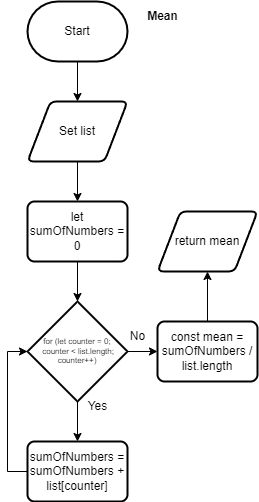

The diagram above was exported from draw.io. Its source (the exported page's mxGraphModel, read from the mxfile embedded in the PNG):
<mxGraphModel dx="1086" dy="658" grid="1" gridSize="10" guides="1" tooltips="1" connect="1" arrows="1" fold="1" page="1" pageScale="1" pageWidth="827" pageHeight="1169" math="0" shadow="0">
  <root>
    <mxCell id="0" />
    <mxCell id="1" parent="0" />
    <mxCell id="27" style="edgeStyle=none;html=1;entryX=0.5;entryY=0;entryDx=0;entryDy=0;" parent="1" edge="1">
      <mxGeometry relative="1" as="geometry">
        <mxPoint x="270" y="190" as="targetPoint" />
        <mxPoint x="270" y="150" as="sourcePoint" />
      </mxGeometry>
    </mxCell>
    <mxCell id="15" value="return mean" style="shape=parallelogram;html=1;strokeWidth=2;perimeter=parallelogramPerimeter;whiteSpace=wrap;rounded=1;arcSize=12;size=0.23;" parent="1" vertex="1">
      <mxGeometry x="350" y="300" width="100" height="60" as="geometry" />
    </mxCell>
    <mxCell id="33" style="edgeStyle=none;html=1;entryX=0.5;entryY=0;entryDx=0;entryDy=0;fontSize=12;" parent="1" edge="1">
      <mxGeometry relative="1" as="geometry">
        <mxPoint x="270" y="250" as="sourcePoint" />
        <mxPoint x="270" y="290" as="targetPoint" />
      </mxGeometry>
    </mxCell>
    <mxCell id="55" value="Set list" style="shape=parallelogram;html=1;strokeWidth=2;perimeter=parallelogramPerimeter;whiteSpace=wrap;rounded=1;arcSize=12;size=0.23;" parent="1" vertex="1">
      <mxGeometry x="220" y="190" width="100" height="60" as="geometry" />
    </mxCell>
    <mxCell id="58" style="edgeStyle=none;html=1;entryX=0.5;entryY=0;entryDx=0;entryDy=0;" parent="1" edge="1">
      <mxGeometry relative="1" as="geometry">
        <mxPoint x="270" y="390" as="targetPoint" />
        <mxPoint x="270" y="350" as="sourcePoint" />
      </mxGeometry>
    </mxCell>
    <mxCell id="62" style="edgeStyle=none;html=1;entryX=0.5;entryY=1;entryDx=0;entryDy=0;exitX=0.5;exitY=0;exitDx=0;exitDy=0;" parent="1" source="67" target="15" edge="1">
      <mxGeometry relative="1" as="geometry">
        <mxPoint x="400" y="390" as="sourcePoint" />
      </mxGeometry>
    </mxCell>
    <mxCell id="63" value="Mean" style="text;html=1;align=center;verticalAlign=middle;resizable=0;points=[];autosize=1;strokeColor=none;fillColor=none;fontStyle=1" parent="1" vertex="1">
      <mxGeometry x="330" y="90" width="50" height="30" as="geometry" />
    </mxCell>
    <mxCell id="64" value="let sumOfNumbers = 0" style="rounded=1;whiteSpace=wrap;html=1;absoluteArcSize=1;arcSize=14;strokeWidth=2;" parent="1" vertex="1">
      <mxGeometry x="220" y="290" width="100" height="60" as="geometry" />
    </mxCell>
    <mxCell id="69" style="edgeStyle=none;html=1;entryX=0.5;entryY=0;entryDx=0;entryDy=0;fontSize=8;" parent="1" source="65" target="66" edge="1">
      <mxGeometry relative="1" as="geometry" />
    </mxCell>
    <mxCell id="70" style="edgeStyle=none;html=1;fontSize=8;" parent="1" source="65" target="67" edge="1">
      <mxGeometry relative="1" as="geometry" />
    </mxCell>
    <mxCell id="65" value="for (let counter = 0;&lt;br style=&quot;font-size: 8px;&quot;&gt;&amp;nbsp;counter &amp;lt; list.length; counter++)" style="strokeWidth=2;html=1;shape=mxgraph.flowchart.decision;whiteSpace=wrap;fontSize=8;" parent="1" vertex="1">
      <mxGeometry x="220" y="390" width="100" height="100" as="geometry" />
    </mxCell>
    <mxCell id="71" style="edgeStyle=orthogonalEdgeStyle;html=1;entryX=0;entryY=0.5;entryDx=0;entryDy=0;entryPerimeter=0;fontSize=8;rounded=0;" parent="1" source="66" target="65" edge="1">
      <mxGeometry relative="1" as="geometry">
        <Array as="points">
          <mxPoint x="200" y="560" />
          <mxPoint x="200" y="440" />
        </Array>
      </mxGeometry>
    </mxCell>
    <mxCell id="66" value="sumOfNumbers = sumOfNumbers + list[counter]" style="rounded=1;whiteSpace=wrap;html=1;absoluteArcSize=1;arcSize=14;strokeWidth=2;" parent="1" vertex="1">
      <mxGeometry x="220" y="530" width="100" height="60" as="geometry" />
    </mxCell>
    <mxCell id="67" value="const mean = sumOfNumbers / list.length" style="rounded=1;whiteSpace=wrap;html=1;absoluteArcSize=1;arcSize=14;strokeWidth=2;" parent="1" vertex="1">
      <mxGeometry x="350" y="410" width="100" height="60" as="geometry" />
    </mxCell>
    <mxCell id="72" value="Yes" style="text;html=1;align=center;verticalAlign=middle;resizable=0;points=[];autosize=1;strokeColor=none;fillColor=none;fontSize=12;" parent="1" vertex="1">
      <mxGeometry x="270" y="480" width="40" height="30" as="geometry" />
    </mxCell>
    <mxCell id="73" value="No" style="text;html=1;align=center;verticalAlign=middle;resizable=0;points=[];autosize=1;strokeColor=none;fillColor=none;fontSize=12;" parent="1" vertex="1">
      <mxGeometry x="310" y="410" width="40" height="30" as="geometry" />
    </mxCell>
    <mxCell id="74" value="Start" style="strokeWidth=2;html=1;shape=mxgraph.flowchart.terminator;whiteSpace=wrap;" vertex="1" parent="1">
      <mxGeometry x="220" y="90" width="100" height="60" as="geometry" />
    </mxCell>
  </root>
</mxGraphModel>